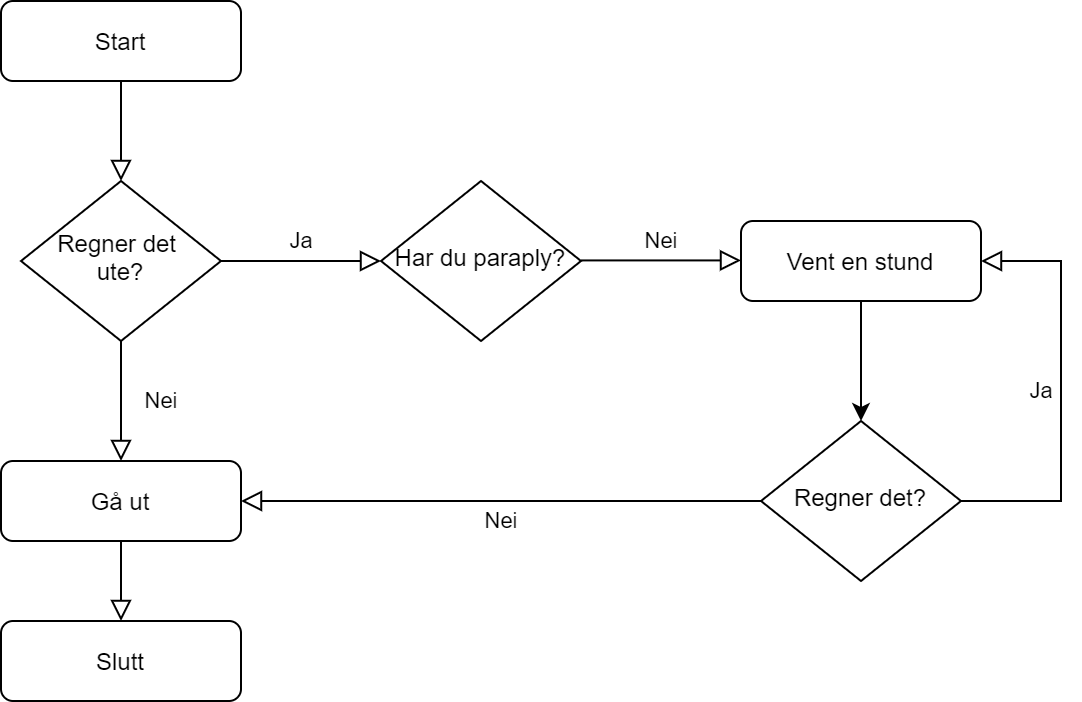

The diagram above was exported from draw.io. Its source (the exported page's mxGraphModel, read from the mxfile embedded in the PNG):
<mxGraphModel dx="1299" dy="621" grid="1" gridSize="10" guides="1" tooltips="1" connect="1" arrows="1" fold="1" page="1" pageScale="1" pageWidth="827" pageHeight="1169" math="0" shadow="0">
  <root>
    <mxCell id="WIyWlLk6GJQsqaUBKTNV-0" />
    <mxCell id="WIyWlLk6GJQsqaUBKTNV-1" parent="WIyWlLk6GJQsqaUBKTNV-0" />
    <mxCell id="WIyWlLk6GJQsqaUBKTNV-2" value="" style="rounded=0;html=1;jettySize=auto;orthogonalLoop=1;fontSize=11;endArrow=block;endFill=0;endSize=8;strokeWidth=1;shadow=0;labelBackgroundColor=none;edgeStyle=orthogonalEdgeStyle;" parent="WIyWlLk6GJQsqaUBKTNV-1" source="WIyWlLk6GJQsqaUBKTNV-3" target="WIyWlLk6GJQsqaUBKTNV-6" edge="1">
      <mxGeometry relative="1" as="geometry" />
    </mxCell>
    <mxCell id="WIyWlLk6GJQsqaUBKTNV-3" value="Start" style="rounded=1;whiteSpace=wrap;html=1;fontSize=12;glass=0;strokeWidth=1;shadow=0;" parent="WIyWlLk6GJQsqaUBKTNV-1" vertex="1">
      <mxGeometry x="160" y="80" width="120" height="40" as="geometry" />
    </mxCell>
    <mxCell id="WIyWlLk6GJQsqaUBKTNV-4" value="Nei" style="rounded=0;html=1;jettySize=auto;orthogonalLoop=1;fontSize=11;endArrow=block;endFill=0;endSize=8;strokeWidth=1;shadow=0;labelBackgroundColor=none;edgeStyle=orthogonalEdgeStyle;entryX=0.5;entryY=0;entryDx=0;entryDy=0;" parent="WIyWlLk6GJQsqaUBKTNV-1" source="WIyWlLk6GJQsqaUBKTNV-6" target="WIyWlLk6GJQsqaUBKTNV-12" edge="1">
      <mxGeometry y="20" relative="1" as="geometry">
        <mxPoint as="offset" />
        <mxPoint x="220" y="290" as="targetPoint" />
      </mxGeometry>
    </mxCell>
    <mxCell id="WIyWlLk6GJQsqaUBKTNV-5" value="Ja" style="edgeStyle=orthogonalEdgeStyle;rounded=0;html=1;jettySize=auto;orthogonalLoop=1;fontSize=11;endArrow=block;endFill=0;endSize=8;strokeWidth=1;shadow=0;labelBackgroundColor=none;" parent="WIyWlLk6GJQsqaUBKTNV-1" source="WIyWlLk6GJQsqaUBKTNV-6" edge="1">
      <mxGeometry y="10" relative="1" as="geometry">
        <mxPoint as="offset" />
        <mxPoint x="350" y="210" as="targetPoint" />
      </mxGeometry>
    </mxCell>
    <mxCell id="WIyWlLk6GJQsqaUBKTNV-6" value="Regner det&amp;nbsp;&lt;br&gt;ute?" style="rhombus;whiteSpace=wrap;html=1;shadow=0;fontFamily=Helvetica;fontSize=12;align=center;strokeWidth=1;spacing=6;spacingTop=-4;" parent="WIyWlLk6GJQsqaUBKTNV-1" vertex="1">
      <mxGeometry x="170" y="170" width="100" height="80" as="geometry" />
    </mxCell>
    <mxCell id="WIyWlLk6GJQsqaUBKTNV-8" value="" style="rounded=0;html=1;jettySize=auto;orthogonalLoop=1;fontSize=11;endArrow=block;endFill=0;endSize=8;strokeWidth=1;shadow=0;labelBackgroundColor=none;edgeStyle=orthogonalEdgeStyle;exitX=0.5;exitY=1;exitDx=0;exitDy=0;" parent="WIyWlLk6GJQsqaUBKTNV-1" source="WIyWlLk6GJQsqaUBKTNV-12" target="WIyWlLk6GJQsqaUBKTNV-11" edge="1">
      <mxGeometry x="0.3333" y="20" relative="1" as="geometry">
        <mxPoint as="offset" />
        <mxPoint x="220" y="370" as="sourcePoint" />
      </mxGeometry>
    </mxCell>
    <mxCell id="WIyWlLk6GJQsqaUBKTNV-11" value="Slutt" style="rounded=1;whiteSpace=wrap;html=1;fontSize=12;glass=0;strokeWidth=1;shadow=0;" parent="WIyWlLk6GJQsqaUBKTNV-1" vertex="1">
      <mxGeometry x="160" y="390" width="120" height="40" as="geometry" />
    </mxCell>
    <mxCell id="WIyWlLk6GJQsqaUBKTNV-12" value="Gå ut" style="rounded=1;whiteSpace=wrap;html=1;fontSize=12;glass=0;strokeWidth=1;shadow=0;" parent="WIyWlLk6GJQsqaUBKTNV-1" vertex="1">
      <mxGeometry x="160" y="310" width="120" height="40" as="geometry" />
    </mxCell>
    <mxCell id="_L3GUAK1vekX_g9ydBVq-0" value="Har du paraply?" style="rhombus;whiteSpace=wrap;html=1;shadow=0;fontFamily=Helvetica;fontSize=12;align=center;strokeWidth=1;spacing=6;spacingTop=-4;" vertex="1" parent="WIyWlLk6GJQsqaUBKTNV-1">
      <mxGeometry x="350" y="170" width="100" height="80" as="geometry" />
    </mxCell>
    <mxCell id="_L3GUAK1vekX_g9ydBVq-1" value="Nei" style="edgeStyle=orthogonalEdgeStyle;rounded=0;html=1;jettySize=auto;orthogonalLoop=1;fontSize=11;endArrow=block;endFill=0;endSize=8;strokeWidth=1;shadow=0;labelBackgroundColor=none;" edge="1" parent="WIyWlLk6GJQsqaUBKTNV-1">
      <mxGeometry y="10" relative="1" as="geometry">
        <mxPoint as="offset" />
        <mxPoint x="450" y="209.71" as="sourcePoint" />
        <mxPoint x="530" y="209.71" as="targetPoint" />
      </mxGeometry>
    </mxCell>
    <mxCell id="_L3GUAK1vekX_g9ydBVq-6" value="" style="edgeStyle=orthogonalEdgeStyle;rounded=0;orthogonalLoop=1;jettySize=auto;html=1;" edge="1" parent="WIyWlLk6GJQsqaUBKTNV-1" source="_L3GUAK1vekX_g9ydBVq-2" target="_L3GUAK1vekX_g9ydBVq-4">
      <mxGeometry relative="1" as="geometry" />
    </mxCell>
    <mxCell id="_L3GUAK1vekX_g9ydBVq-2" value="Vent en stund" style="rounded=1;whiteSpace=wrap;html=1;fontSize=12;glass=0;strokeWidth=1;shadow=0;" vertex="1" parent="WIyWlLk6GJQsqaUBKTNV-1">
      <mxGeometry x="530" y="190" width="120" height="40" as="geometry" />
    </mxCell>
    <mxCell id="_L3GUAK1vekX_g9ydBVq-4" value="Regner det?" style="rhombus;whiteSpace=wrap;html=1;shadow=0;fontFamily=Helvetica;fontSize=12;align=center;strokeWidth=1;spacing=6;spacingTop=-4;" vertex="1" parent="WIyWlLk6GJQsqaUBKTNV-1">
      <mxGeometry x="540" y="290" width="100" height="80" as="geometry" />
    </mxCell>
    <mxCell id="_L3GUAK1vekX_g9ydBVq-9" value="Nei" style="edgeStyle=orthogonalEdgeStyle;rounded=0;html=1;jettySize=auto;orthogonalLoop=1;fontSize=11;endArrow=block;endFill=0;endSize=8;strokeWidth=1;shadow=0;labelBackgroundColor=none;exitX=0;exitY=0.5;exitDx=0;exitDy=0;entryX=1;entryY=0.5;entryDx=0;entryDy=0;" edge="1" parent="WIyWlLk6GJQsqaUBKTNV-1" source="_L3GUAK1vekX_g9ydBVq-4" target="WIyWlLk6GJQsqaUBKTNV-12">
      <mxGeometry y="10" relative="1" as="geometry">
        <mxPoint as="offset" />
        <mxPoint x="460" y="219.71000000000004" as="sourcePoint" />
        <mxPoint x="540" y="219.71000000000004" as="targetPoint" />
      </mxGeometry>
    </mxCell>
    <mxCell id="_L3GUAK1vekX_g9ydBVq-10" value="Ja" style="edgeStyle=orthogonalEdgeStyle;rounded=0;html=1;jettySize=auto;orthogonalLoop=1;fontSize=11;endArrow=block;endFill=0;endSize=8;strokeWidth=1;shadow=0;labelBackgroundColor=none;exitX=1;exitY=0.5;exitDx=0;exitDy=0;entryX=1;entryY=0.5;entryDx=0;entryDy=0;" edge="1" parent="WIyWlLk6GJQsqaUBKTNV-1" source="_L3GUAK1vekX_g9ydBVq-4" target="_L3GUAK1vekX_g9ydBVq-2">
      <mxGeometry y="10" relative="1" as="geometry">
        <mxPoint as="offset" />
        <mxPoint x="280" y="220" as="sourcePoint" />
        <mxPoint x="360" y="220" as="targetPoint" />
        <Array as="points">
          <mxPoint x="690" y="330" />
          <mxPoint x="690" y="210" />
        </Array>
      </mxGeometry>
    </mxCell>
  </root>
</mxGraphModel>